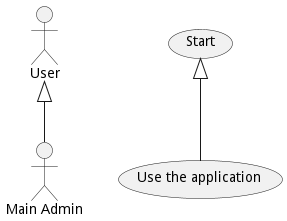

The diagram above was rendered by PlantUML. Its source (embedded in the PNG):
@startuml
:Main Admin: as Admin
(Use the application) as (Use)
User <|-- Admin
(Start) <|-- (Use)
@enduml